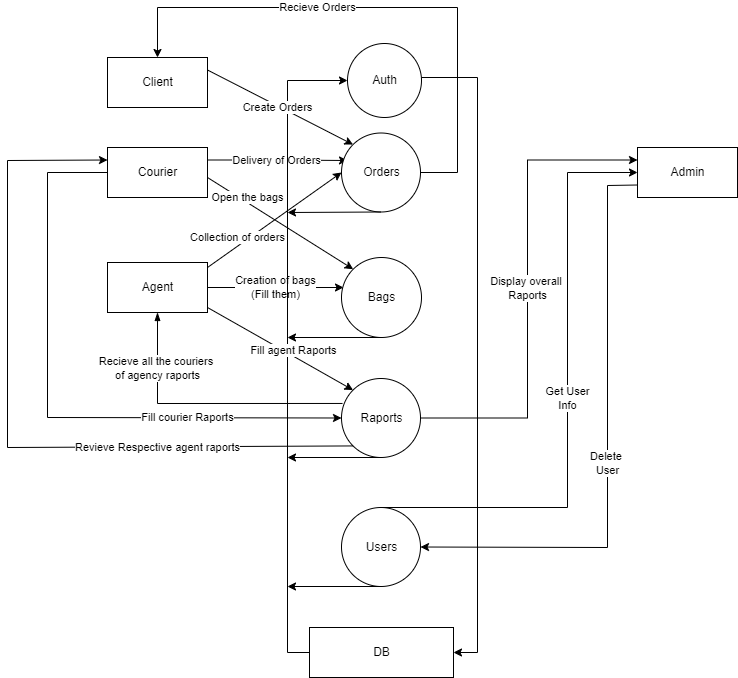

The diagram above was exported from draw.io. Its source (the exported page's mxGraphModel, read from the mxfile embedded in the PNG):
<mxGraphModel dx="1422" dy="882" grid="1" gridSize="10" guides="1" tooltips="1" connect="1" arrows="1" fold="1" page="1" pageScale="1" pageWidth="827" pageHeight="1169" math="0" shadow="0">
  <root>
    <mxCell id="0" />
    <mxCell id="1" parent="0" />
    <mxCell id="MxQI5CCGdOds7U7ped8h-7" value="Creation of bags&lt;br&gt;(Fill them)" style="edgeStyle=orthogonalEdgeStyle;rounded=0;orthogonalLoop=1;jettySize=auto;html=1;exitX=1;exitY=0.5;exitDx=0;exitDy=0;entryX=0.025;entryY=0.375;entryDx=0;entryDy=0;entryPerimeter=0;fontColor=#000000;targetPerimeterSpacing=0;strokeColor=#000000;strokeWidth=1;" edge="1" parent="1" source="dN8_8fC5MtIOVvuYhK2h-1" target="25RGdxSYwDmztMLPS5x1-6">
      <mxGeometry relative="1" as="geometry" />
    </mxCell>
    <mxCell id="MxQI5CCGdOds7U7ped8h-13" value="Recieve all the couriers &lt;br&gt;of agency raports" style="edgeStyle=orthogonalEdgeStyle;rounded=0;orthogonalLoop=1;jettySize=auto;html=1;exitX=0.5;exitY=1;exitDx=0;exitDy=0;entryX=0.013;entryY=0.316;entryDx=0;entryDy=0;entryPerimeter=0;fontColor=#000000;startArrow=blockThin;startFill=1;endArrow=none;endFill=0;targetPerimeterSpacing=0;strokeColor=#000000;strokeWidth=1;" edge="1" parent="1" source="dN8_8fC5MtIOVvuYhK2h-1" target="25RGdxSYwDmztMLPS5x1-7">
      <mxGeometry x="-0.5956" relative="1" as="geometry">
        <mxPoint as="offset" />
      </mxGeometry>
    </mxCell>
    <mxCell id="dN8_8fC5MtIOVvuYhK2h-1" value="Agent" style="html=1;dashed=0;whitespace=wrap;" parent="1" vertex="1">
      <mxGeometry x="140" y="325" width="100" height="50" as="geometry" />
    </mxCell>
    <mxCell id="MxQI5CCGdOds7U7ped8h-1" value="Delivery of Orders" style="edgeStyle=orthogonalEdgeStyle;rounded=0;orthogonalLoop=1;jettySize=auto;html=1;exitX=1;exitY=0.25;exitDx=0;exitDy=0;entryX=0.076;entryY=0.348;entryDx=0;entryDy=0;entryPerimeter=0;fontColor=#000000;targetPerimeterSpacing=0;strokeColor=#000000;strokeWidth=1;" edge="1" parent="1" source="25RGdxSYwDmztMLPS5x1-1" target="25RGdxSYwDmztMLPS5x1-14">
      <mxGeometry relative="1" as="geometry" />
    </mxCell>
    <mxCell id="25RGdxSYwDmztMLPS5x1-1" value="Courier" style="html=1;dashed=0;whitespace=wrap;" parent="1" vertex="1">
      <mxGeometry x="140" y="210" width="100" height="50" as="geometry" />
    </mxCell>
    <mxCell id="25RGdxSYwDmztMLPS5x1-2" value="Client" style="html=1;dashed=0;whitespace=wrap;" parent="1" vertex="1">
      <mxGeometry x="140" y="120" width="100" height="50" as="geometry" />
    </mxCell>
    <mxCell id="MxQI5CCGdOds7U7ped8h-10" value="Display overall&amp;nbsp;&lt;br&gt;Raports" style="edgeStyle=orthogonalEdgeStyle;rounded=0;orthogonalLoop=1;jettySize=auto;html=1;exitX=0;exitY=0.25;exitDx=0;exitDy=0;entryX=1;entryY=0.5;entryDx=0;entryDy=0;fontColor=#000000;targetPerimeterSpacing=0;strokeColor=#000000;strokeWidth=1;startArrow=classic;startFill=1;endArrow=none;endFill=0;" edge="1" parent="1" source="25RGdxSYwDmztMLPS5x1-3" target="25RGdxSYwDmztMLPS5x1-7">
      <mxGeometry relative="1" as="geometry">
        <Array as="points">
          <mxPoint x="560" y="223" />
          <mxPoint x="560" y="481" />
        </Array>
      </mxGeometry>
    </mxCell>
    <mxCell id="25RGdxSYwDmztMLPS5x1-3" value="Admin" style="html=1;dashed=0;whitespace=wrap;" parent="1" vertex="1">
      <mxGeometry x="670" y="210" width="100" height="50" as="geometry" />
    </mxCell>
    <mxCell id="25RGdxSYwDmztMLPS5x1-11" style="edgeStyle=orthogonalEdgeStyle;rounded=0;orthogonalLoop=1;jettySize=auto;html=1;exitX=0;exitY=0.5;exitDx=0;exitDy=0;entryX=0;entryY=0.5;entryDx=0;entryDy=0;" parent="1" source="25RGdxSYwDmztMLPS5x1-4" target="25RGdxSYwDmztMLPS5x1-9" edge="1">
      <mxGeometry relative="1" as="geometry">
        <mxPoint x="320" y="130" as="targetPoint" />
        <Array as="points">
          <mxPoint x="320" y="715" />
          <mxPoint x="320" y="143" />
        </Array>
      </mxGeometry>
    </mxCell>
    <mxCell id="25RGdxSYwDmztMLPS5x1-4" value="DB" style="html=1;dashed=0;whitespace=wrap;" parent="1" vertex="1">
      <mxGeometry x="342" y="690" width="144" height="50" as="geometry" />
    </mxCell>
    <mxCell id="25RGdxSYwDmztMLPS5x1-6" value="Bags" style="shape=ellipse;html=1;dashed=0;whitespace=wrap;aspect=fixed;perimeter=ellipsePerimeter;" parent="1" vertex="1">
      <mxGeometry x="374" y="320" width="80" height="80" as="geometry" />
    </mxCell>
    <mxCell id="25RGdxSYwDmztMLPS5x1-7" value="Raports" style="shape=ellipse;html=1;dashed=0;whitespace=wrap;aspect=fixed;perimeter=ellipsePerimeter;" parent="1" vertex="1">
      <mxGeometry x="374" y="441" width="79" height="79" as="geometry" />
    </mxCell>
    <mxCell id="25RGdxSYwDmztMLPS5x1-12" style="edgeStyle=orthogonalEdgeStyle;rounded=0;orthogonalLoop=1;jettySize=auto;html=1;exitX=1;exitY=0.5;exitDx=0;exitDy=0;entryX=1;entryY=0.5;entryDx=0;entryDy=0;" parent="1" source="25RGdxSYwDmztMLPS5x1-9" target="25RGdxSYwDmztMLPS5x1-4" edge="1">
      <mxGeometry relative="1" as="geometry">
        <mxPoint x="520" y="700" as="targetPoint" />
        <Array as="points">
          <mxPoint x="454" y="140" />
          <mxPoint x="510" y="140" />
          <mxPoint x="510" y="715" />
        </Array>
      </mxGeometry>
    </mxCell>
    <mxCell id="25RGdxSYwDmztMLPS5x1-9" value="Auth" style="shape=ellipse;html=1;dashed=0;whitespace=wrap;aspect=fixed;perimeter=ellipsePerimeter;" parent="1" vertex="1">
      <mxGeometry x="380" y="106" width="74" height="74" as="geometry" />
    </mxCell>
    <mxCell id="25RGdxSYwDmztMLPS5x1-13" value="Users" style="shape=ellipse;html=1;dashed=0;whitespace=wrap;aspect=fixed;perimeter=ellipsePerimeter;" parent="1" vertex="1">
      <mxGeometry x="374" y="570" width="79" height="79" as="geometry" />
    </mxCell>
    <mxCell id="MxQI5CCGdOds7U7ped8h-14" value="Recieve Orders" style="edgeStyle=orthogonalEdgeStyle;rounded=0;orthogonalLoop=1;jettySize=auto;html=1;exitX=1;exitY=0.5;exitDx=0;exitDy=0;fontColor=#000000;startArrow=none;startFill=0;endArrow=classic;endFill=1;targetPerimeterSpacing=0;strokeColor=#000000;strokeWidth=1;entryX=0.5;entryY=0;entryDx=0;entryDy=0;" edge="1" parent="1" source="25RGdxSYwDmztMLPS5x1-14" target="25RGdxSYwDmztMLPS5x1-2">
      <mxGeometry x="0.2391" relative="1" as="geometry">
        <mxPoint x="190" y="10" as="targetPoint" />
        <Array as="points">
          <mxPoint x="490" y="235" />
          <mxPoint x="490" y="70" />
          <mxPoint x="190" y="70" />
        </Array>
        <mxPoint as="offset" />
      </mxGeometry>
    </mxCell>
    <mxCell id="25RGdxSYwDmztMLPS5x1-14" value="Orders" style="shape=ellipse;html=1;dashed=0;whitespace=wrap;aspect=fixed;perimeter=ellipsePerimeter;" parent="1" vertex="1">
      <mxGeometry x="374" y="195.5" width="79" height="79" as="geometry" />
    </mxCell>
    <mxCell id="25RGdxSYwDmztMLPS5x1-19" value="" style="endArrow=classic;html=1;rounded=0;exitX=0.5;exitY=1;exitDx=0;exitDy=0;" parent="1" source="25RGdxSYwDmztMLPS5x1-7" edge="1">
      <mxGeometry width="50" height="50" relative="1" as="geometry">
        <mxPoint x="180" y="470" as="sourcePoint" />
        <mxPoint x="320" y="520" as="targetPoint" />
      </mxGeometry>
    </mxCell>
    <mxCell id="25RGdxSYwDmztMLPS5x1-22" value="" style="endArrow=classic;html=1;rounded=0;exitX=0.5;exitY=1;exitDx=0;exitDy=0;" parent="1" source="25RGdxSYwDmztMLPS5x1-13" edge="1">
      <mxGeometry width="50" height="50" relative="1" as="geometry">
        <mxPoint x="403.5" y="649" as="sourcePoint" />
        <mxPoint x="320" y="649" as="targetPoint" />
      </mxGeometry>
    </mxCell>
    <mxCell id="25RGdxSYwDmztMLPS5x1-23" value="" style="endArrow=classic;html=1;rounded=0;exitX=0.5;exitY=1;exitDx=0;exitDy=0;" parent="1" source="25RGdxSYwDmztMLPS5x1-6" edge="1">
      <mxGeometry width="50" height="50" relative="1" as="geometry">
        <mxPoint x="423.5" y="530" as="sourcePoint" />
        <mxPoint x="320" y="400" as="targetPoint" />
      </mxGeometry>
    </mxCell>
    <mxCell id="25RGdxSYwDmztMLPS5x1-24" value="" style="endArrow=classic;html=1;rounded=0;exitX=0.5;exitY=1;exitDx=0;exitDy=0;" parent="1" source="25RGdxSYwDmztMLPS5x1-14" edge="1">
      <mxGeometry width="50" height="50" relative="1" as="geometry">
        <mxPoint x="414" y="280" as="sourcePoint" />
        <mxPoint x="320" y="275" as="targetPoint" />
      </mxGeometry>
    </mxCell>
    <mxCell id="25RGdxSYwDmztMLPS5x1-29" value="Get User&lt;br&gt;Info" style="endArrow=classic;html=1;rounded=0;exitX=0.5;exitY=0;exitDx=0;exitDy=0;entryX=0;entryY=0.5;entryDx=0;entryDy=0;" parent="1" source="25RGdxSYwDmztMLPS5x1-13" edge="1" target="25RGdxSYwDmztMLPS5x1-3">
      <mxGeometry width="50" height="50" relative="1" as="geometry">
        <mxPoint x="300" y="470" as="sourcePoint" />
        <mxPoint x="590" y="230" as="targetPoint" />
        <Array as="points">
          <mxPoint x="600" y="570" />
          <mxPoint x="600" y="235" />
        </Array>
      </mxGeometry>
    </mxCell>
    <mxCell id="25RGdxSYwDmztMLPS5x1-74" value="Fill courier Raports" style="endArrow=classic;html=1;rounded=0;exitX=0;exitY=0.5;exitDx=0;exitDy=0;" parent="1" source="25RGdxSYwDmztMLPS5x1-1" target="25RGdxSYwDmztMLPS5x1-7" edge="1">
      <mxGeometry x="0.4858" width="50" height="50" relative="1" as="geometry">
        <mxPoint x="360" y="340" as="sourcePoint" />
        <mxPoint x="374" y="719.5" as="targetPoint" />
        <Array as="points">
          <mxPoint x="80" y="235" />
          <mxPoint x="80" y="480" />
        </Array>
        <mxPoint as="offset" />
      </mxGeometry>
    </mxCell>
    <mxCell id="25RGdxSYwDmztMLPS5x1-77" value="Revieve Respective agent raports" style="endArrow=classic;html=1;rounded=0;exitX=0;exitY=1;exitDx=0;exitDy=0;entryX=0;entryY=0.25;entryDx=0;entryDy=0;" parent="1" source="25RGdxSYwDmztMLPS5x1-7" target="25RGdxSYwDmztMLPS5x1-1" edge="1">
      <mxGeometry x="-0.4661" y="1" width="50" height="50" relative="1" as="geometry">
        <mxPoint x="378.9770000000001" y="742.963" as="sourcePoint" />
        <mxPoint x="30" y="743" as="targetPoint" />
        <Array as="points">
          <mxPoint x="40" y="510" />
          <mxPoint x="40" y="223" />
        </Array>
        <mxPoint as="offset" />
      </mxGeometry>
    </mxCell>
    <mxCell id="25RGdxSYwDmztMLPS5x1-79" value="Delete &lt;br&gt;User" style="endArrow=classic;html=1;rounded=0;exitX=0;exitY=0.75;exitDx=0;exitDy=0;entryX=1;entryY=0.5;entryDx=0;entryDy=0;" parent="1" source="25RGdxSYwDmztMLPS5x1-3" target="25RGdxSYwDmztMLPS5x1-13" edge="1">
      <mxGeometry x="0.0642" width="50" height="50" relative="1" as="geometry">
        <mxPoint x="350" y="470" as="sourcePoint" />
        <mxPoint x="400" y="420" as="targetPoint" />
        <Array as="points">
          <mxPoint x="640" y="248" />
          <mxPoint x="640" y="610" />
        </Array>
        <mxPoint as="offset" />
      </mxGeometry>
    </mxCell>
    <mxCell id="MxQI5CCGdOds7U7ped8h-3" value="Collection of orders" style="endArrow=classic;html=1;rounded=0;fontColor=#000000;targetPerimeterSpacing=0;strokeColor=#000000;strokeWidth=1;entryX=0;entryY=0.5;entryDx=0;entryDy=0;" edge="1" parent="1" target="25RGdxSYwDmztMLPS5x1-14">
      <mxGeometry x="-0.4908" y="7" width="50" height="50" relative="1" as="geometry">
        <mxPoint x="240" y="330" as="sourcePoint" />
        <mxPoint x="290" y="280" as="targetPoint" />
        <mxPoint as="offset" />
      </mxGeometry>
    </mxCell>
    <mxCell id="MxQI5CCGdOds7U7ped8h-5" value="Open the bags" style="endArrow=classic;html=1;rounded=0;fontColor=#000000;targetPerimeterSpacing=0;strokeColor=#000000;strokeWidth=1;entryX=0;entryY=0;entryDx=0;entryDy=0;" edge="1" parent="1" target="25RGdxSYwDmztMLPS5x1-6">
      <mxGeometry x="-0.483" y="4" width="50" height="50" relative="1" as="geometry">
        <mxPoint x="240" y="240" as="sourcePoint" />
        <mxPoint x="290" y="190" as="targetPoint" />
        <mxPoint y="-1" as="offset" />
      </mxGeometry>
    </mxCell>
    <mxCell id="MxQI5CCGdOds7U7ped8h-11" value="Fill agent Raports" style="endArrow=classic;html=1;rounded=0;fontColor=#000000;targetPerimeterSpacing=0;strokeColor=#000000;strokeWidth=1;entryX=0;entryY=0;entryDx=0;entryDy=0;" edge="1" parent="1" target="25RGdxSYwDmztMLPS5x1-7">
      <mxGeometry x="0.1503" y="5" width="50" height="50" relative="1" as="geometry">
        <mxPoint x="240" y="370" as="sourcePoint" />
        <mxPoint x="290" y="320" as="targetPoint" />
        <mxPoint as="offset" />
      </mxGeometry>
    </mxCell>
    <mxCell id="MxQI5CCGdOds7U7ped8h-12" value="Create Orders" style="endArrow=classic;html=1;rounded=0;fontColor=#000000;targetPerimeterSpacing=0;strokeColor=#000000;strokeWidth=1;entryX=0;entryY=0;entryDx=0;entryDy=0;exitX=1;exitY=0.25;exitDx=0;exitDy=0;" edge="1" parent="1" source="25RGdxSYwDmztMLPS5x1-2" target="25RGdxSYwDmztMLPS5x1-14">
      <mxGeometry x="-0.0291" y="-1" width="50" height="50" relative="1" as="geometry">
        <mxPoint x="200" y="455.5" as="sourcePoint" />
        <mxPoint x="250" y="405.5" as="targetPoint" />
        <mxPoint y="1" as="offset" />
      </mxGeometry>
    </mxCell>
  </root>
</mxGraphModel>